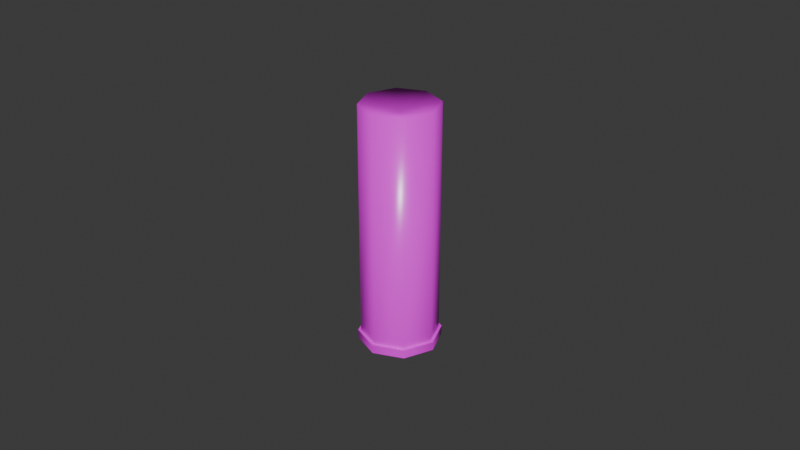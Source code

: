 # Source: 12GA.blend  (saved by Blender 4.3.34; exported with 4.5.12 LTS)
import bpy
from mathutils import Matrix  # noqa: F401  (used for matrix-valued properties, if any)

bpy.ops.wm.read_factory_settings(use_empty=True)
scene = bpy.context.scene
scene.name = 'Scene'

# ---- images (referenced by path relative to the original .blend; pixels are not part of the script)
import os
ASSET_DIR = os.environ.get("B2B_ASSET_DIR", "")  # directory of the original .blend (textures are referenced by path, not embedded)
HERE = os.path.dirname(os.path.abspath(__file__))  # packed textures are extracted next to this script under _unpacked/

def load_image(name, relpath, width, height, colorspace="sRGB"):
    """Load a texture the original file referenced (path relative to the .blend, or extracted next to this script)."""
    p = next((c for c in (os.path.join(HERE, relpath), os.path.join(ASSET_DIR, relpath)) if relpath and os.path.exists(c)), "")
    if p:
        img = bpy.data.images.load(p, check_existing=True)
        img.name = name
    else:  # same state as the original file: an image datablock whose file is absent (Cycles renders it pink)
        img = bpy.data.images.new(name, width, height)
        img.source = "FILE"
        img.filepath = "//" + (relpath or name)
    img.colorspace_settings.name = colorspace
    return img
img_12ga_roughness_tga = load_image('12GA.roughness.tga', '12GA.roughness.tga', 1024, 1024, 'sRGB')
img_12ga_color_tga = load_image('12GA.color.tga', '12GA.color.tga', 1024, 1024, 'sRGB')

# ---- materials (node trees are filled in below, after node groups)
mat_12ga = bpy.data.materials.new('12GA')

# ---- material node trees
mat_12ga.use_nodes = True; mat_12ga.node_tree.nodes.clear()
_N = mat_12ga.node_tree.nodes; _L = mat_12ga.node_tree.links
n0 = _N.new('ShaderNodeOutputMaterial'); n0.name = 'Material Output'; n0.location = (300, 300)
n1 = _N.new('ShaderNodeTexImage'); n1.name = 'Image Texture'; n1.location = (-357, 154)
n1.image = img_12ga_roughness_tga
n1.interpolation = 'Closest'
n1.extension = 'EXTEND'
n2 = _N.new('ShaderNodeBsdfPrincipled'); n2.name = 'Principled BSDF'; n2.location = (10, 300)
n3 = _N.new('ShaderNodeTexImage'); n3.name = 'Image Texture.001'; n3.location = (-280, 275)
n3.image = img_12ga_color_tga
n3.interpolation = 'Closest'
_L.new(n2.outputs[0], n0.inputs[0])
_L.new(n1.outputs[0], n2.inputs[2])
_L.new(n3.outputs[0], n2.inputs[0])
n0.is_active_output = True

# ---- world
world_world = bpy.data.worlds.new('World'); scene.world = world_world
world_world.use_nodes = True; world_world.node_tree.nodes.clear()
_N = world_world.node_tree.nodes; _L = world_world.node_tree.links
n0 = _N.new('ShaderNodeOutputWorld'); n0.name = 'World Output'; n0.location = (300, 300)
n1 = _N.new('ShaderNodeBackground'); n1.name = 'Background'; n1.location = (10, 300)
n1.inputs[0].default_value = (0.05088, 0.05088, 0.05088, 1.0)
_L.new(n1.outputs[0], n0.inputs[0])
n0.is_active_output = True
world_world.color = (0.05088, 0.05088, 0.05088)
world_world.sun_shadow_jitter_overblur = 0.0

# ---- meshes
me_12ga = bpy.data.meshes.new('12GA')
me_12ga.from_pydata([(0.0, 0.01287, 0.0), (-0.0091, 0.0091, 0.0), (-0.01287, 0.0, 0.0), (-0.0091, -0.0091, 0.0), (0.0, -0.01287, 0.0), (0.0091, -0.0091, 0.0), (0.01287, 0.0, 0.0), (0.0091, 0.0091, 0.0), (0.0, 0.01287, 0.002704), (-0.0091, 0.0091, 0.002704), (-0.01287, 0.0, 0.002704), (-0.0091, -0.0091, 0.002704), (0.0, -0.01287, 0.002704), (0.0091, -0.0091, 0.002704), (0.01287, 0.0, 0.002704), (0.0091, 0.0091, 0.002704), (1.648e-11, 0.01196, 0.002704), (-0.008456, 0.008456, 0.002704), (-0.01196, 0.0, 0.002704), (-0.008456, -0.008456, 0.002704), (1.648e-11, -0.01196, 0.002704), (0.008456, -0.008456, 0.002704), (0.01196, 0.0, 0.002704), (0.008456, 0.008456, 0.002704), (-7.018e-10, 0.01196, 0.07611), (-0.008456, 0.008456, 0.07611), (-0.01196, 0.0, 0.07611), (-0.008456, -0.008456, 0.07611), (-7.018e-10, -0.01196, 0.07611), (0.008456, -0.008456, 0.07611), (0.01196, 0.0, 0.07611), (0.008456, 0.008456, 0.07611), (-9.35e-10, 7.792e-11, 0.073), (0.0, 1.558e-10, 0.0)], [], [(11, 12, 20, 19), (0, 1, 9, 8), (7, 0, 8, 15), (5, 6, 14, 13), (3, 4, 12, 11), (1, 2, 10, 9), (6, 7, 15, 14), (4, 5, 13, 12), (2, 3, 11, 10), (9, 10, 18, 17), (14, 15, 23, 22), (12, 13, 21, 20), (10, 11, 19, 18), (8, 9, 17, 16), (15, 8, 16, 23), (13, 14, 22, 21), (31, 24, 32), (21, 22, 30, 29), (19, 20, 28, 27), (17, 18, 26, 25), (22, 23, 31, 30), (20, 21, 29, 28), (18, 19, 27, 26), (16, 17, 25, 24), (23, 16, 24, 31), (0, 7, 33), (29, 30, 32), (27, 28, 32), (2, 1, 33), (3, 2, 33), (5, 4, 33), (25, 26, 32), (26, 27, 32), (24, 25, 32), (30, 31, 32), (28, 29, 32), (4, 3, 33), (6, 5, 33), (33, 7, 6), (33, 1, 0)])
me_12ga.polygons.foreach_set('use_smooth', [True] * 40)
_k = set([(0, 1), (0, 7), (1, 2), (2, 3), (3, 4), (4, 5), (5, 6), (6, 7), (8, 9), (8, 15), (9, 10), (10, 11), (11, 12), (12, 13), (13, 14), (14, 15), (16, 17), (16, 23), (17, 18), (18, 19), (19, 20), (20, 21), (21, 22), (22, 23)])
me_12ga.attributes.new('sharp_edge', 'BOOLEAN', 'EDGE').data.foreach_set('value', [ (min(e.vertices), max(e.vertices)) in _k for e in me_12ga.edges])
_uv = me_12ga.uv_layers.new(name='UVMap')
_uv.uv.foreach_set('vector', [0.04707, 0.9236, 0.04707, 0.8249, 0.05549, 0.8284, 0.05549, 0.9201, 0.9688, 0.375, 0.9688, 0.2812, 1.0, 0.2812, 1.0, 0.375, 0.9688, 0.5, 0.9688, 0.375, 1.0, 0.375, 1.0, 0.5, 0.9688, 0.6875, 0.9688, 0.5938, 1.0, 0.5938, 1.0, 0.6875, 0.9688, 0.09375, 0.9688, 0.0, 1.0, 0.0, 1.0, 0.09375, 0.9688, 0.2812, 0.9688, 0.1875, 1.0, 0.1875, 1.0, 0.2812, 0.9688, 0.5938, 0.9688, 0.5, 1.0, 0.5, 1.0, 0.5938, 0.9688, 0.7812, 0.9688, 0.6875, 1.0, 0.6875, 1.0, 0.7812, 0.9688, 0.1875, 0.9688, 0.09375, 1.0, 0.09375, 1.0, 0.1875, 0.2155, 0.9933, 0.1168, 0.9933, 0.1203, 0.9849, 0.212, 0.9849, 0.2155, 0.7552, 0.2852, 0.8249, 0.2768, 0.8284, 0.212, 0.7636, 0.04707, 0.8249, 0.1168, 0.7552, 0.1203, 0.7636, 0.05549, 0.8284, 0.1168, 0.9933, 0.04707, 0.9236, 0.05549, 0.9201, 0.1203, 0.9849, 0.2852, 0.9236, 0.2155, 0.9933, 0.212, 0.9849, 0.2768, 0.9201, 0.2852, 0.8249, 0.2852, 0.9236, 0.2768, 0.9201, 0.2768, 0.8284, 0.1168, 0.7552, 0.2155, 0.7552, 0.212, 0.7636, 0.1203, 0.7636, 0.8438, 1.0, 0.7812, 0.9375, 0.889, 0.8874, 0.125, 0.0, 0.2188, 0.0, 0.2188, 0.75, 0.125, 0.75, 0.6875, 0.0, 0.7812, 0.0, 0.7812, 0.75, 0.6875, 0.75, 0.5, 0.0, 0.5938, 0.0, 0.5938, 0.75, 0.5, 0.75, 0.2188, 0.0, 0.3125, 0.0, 0.3125, 0.75, 0.2188, 0.75, 0.03125, 0.0, 0.125, 0.0, 0.125, 0.75, 0.03125, 0.75, 0.5938, 0.0, 0.6875, 0.0, 0.6875, 0.75, 0.5938, 0.75, 0.4062, 0.0, 0.5, 0.0, 0.5, 0.75, 0.4062, 0.75, 0.3125, 0.0, 0.4062, 0.0, 0.4062, 0.75, 0.3125, 0.75, 0.3438, 0.8438, 0.4062, 0.7812, 0.4532, 0.8876, 1.0, 0.9375, 0.9375, 1.0, 0.889, 0.8874, 0.9375, 0.7812, 1.0, 0.8438, 0.889, 0.8874, 0.4062, 1.0, 0.3438, 0.9375, 0.4532, 0.8876, 0.5, 1.0, 0.4062, 1.0, 0.4532, 0.8876, 0.5625, 0.8438, 0.5625, 0.9375, 0.4532, 0.8876, 0.7812, 0.8438, 0.8438, 0.7812, 0.889, 0.8874, 0.8438, 0.7812, 0.9375, 0.7812, 0.889, 0.8874, 0.7812, 0.9375, 0.7812, 0.8438, 0.889, 0.8874, 0.9375, 1.0, 0.8438, 1.0, 0.889, 0.8874, 1.0, 0.8438, 1.0, 0.9375, 0.889, 0.8874, 0.5625, 0.9375, 0.5, 1.0, 0.4532, 0.8876, 0.5, 0.7812, 0.5625, 0.8438, 0.4532, 0.8876, 0.4532, 0.8876, 0.4062, 0.7812, 0.5, 0.7812, 0.4532, 0.8876, 0.3438, 0.9375, 0.3438, 0.8438])
_ca = me_12ga.color_attributes.new('Attribute', 'BYTE_COLOR', 'CORNER')
_ca.data.foreach_set('color', [1.0, 1.0, 1.0, 1.0, 1.0, 1.0, 1.0, 1.0, 1.0, 1.0, 1.0, 1.0, 1.0, 1.0, 1.0, 1.0, 1.0, 1.0, 1.0, 1.0, 1.0, 1.0, 1.0, 1.0, 1.0, 1.0, 1.0, 1.0, 1.0, 1.0, 1.0, 1.0, 1.0, 1.0, 1.0, 1.0, 1.0, 1.0, 1.0, 1.0, 1.0, 1.0, 1.0, 1.0, 1.0, 1.0, 1.0, 1.0, 1.0, 1.0, 1.0, 1.0, 1.0, 1.0, 1.0, 1.0, 1.0, 1.0, 1.0, 1.0, 1.0, 1.0, 1.0, 1.0, 1.0, 1.0, 1.0, 1.0, 1.0, 1.0, 1.0, 1.0, 1.0, 1.0, 1.0, 1.0, 1.0, 1.0, 1.0, 1.0, 1.0, 1.0, 1.0, 1.0, 1.0, 1.0, 1.0, 1.0, 1.0, 1.0, 1.0, 1.0, 1.0, 1.0, 1.0, 1.0, 1.0, 1.0, 1.0, 1.0, 1.0, 1.0, 1.0, 1.0, 1.0, 1.0, 1.0, 1.0, 1.0, 1.0, 1.0, 1.0, 1.0, 1.0, 1.0, 1.0, 1.0, 1.0, 1.0, 1.0, 1.0, 1.0, 1.0, 1.0, 1.0, 1.0, 1.0, 1.0, 1.0, 1.0, 1.0, 1.0, 1.0, 1.0, 1.0, 1.0, 1.0, 1.0, 1.0, 1.0, 1.0, 1.0, 1.0, 1.0, 1.0, 1.0, 1.0, 1.0, 1.0, 1.0, 1.0, 1.0, 1.0, 1.0, 1.0, 1.0, 1.0, 1.0, 1.0, 1.0, 1.0, 1.0, 1.0, 1.0, 1.0, 1.0, 1.0, 1.0, 1.0, 1.0, 1.0, 1.0, 1.0, 1.0, 1.0, 1.0, 1.0, 1.0, 1.0, 1.0, 1.0, 1.0, 1.0, 1.0, 1.0, 1.0, 1.0, 1.0, 1.0, 1.0, 1.0, 1.0, 1.0, 1.0, 1.0, 1.0, 1.0, 1.0, 1.0, 1.0, 1.0, 1.0, 1.0, 1.0, 1.0, 1.0, 1.0, 1.0, 1.0, 1.0, 1.0, 1.0, 1.0, 1.0, 1.0, 1.0, 1.0, 1.0, 1.0, 1.0, 1.0, 1.0, 1.0, 1.0, 1.0, 1.0, 1.0, 1.0, 1.0, 1.0, 1.0, 1.0, 1.0, 1.0, 1.0, 1.0, 1.0, 1.0, 1.0, 1.0, 1.0, 1.0, 1.0, 1.0, 1.0, 1.0, 1.0, 1.0, 1.0, 1.0, 1.0, 1.0, 1.0, 1.0, 1.0, 1.0, 1.0, 1.0, 1.0, 1.0, 1.0, 1.0, 1.0, 1.0, 1.0, 1.0, 1.0, 1.0, 1.0, 1.0, 1.0, 1.0, 1.0, 1.0, 1.0, 1.0, 1.0, 1.0, 1.0, 1.0, 1.0, 1.0, 1.0, 1.0, 1.0, 1.0, 1.0, 1.0, 1.0, 1.0, 1.0, 1.0, 1.0, 1.0, 1.0, 1.0, 1.0, 1.0, 1.0, 1.0, 1.0, 1.0, 1.0, 1.0, 1.0, 1.0, 1.0, 1.0, 1.0, 1.0, 1.0, 1.0, 1.0, 1.0, 1.0, 1.0, 1.0, 1.0, 1.0, 1.0, 1.0, 1.0, 1.0, 1.0, 1.0, 1.0, 1.0, 1.0, 1.0, 1.0, 1.0, 1.0, 1.0, 1.0, 1.0, 1.0, 1.0, 1.0, 1.0, 1.0, 1.0, 1.0, 1.0, 1.0, 1.0, 1.0, 1.0, 1.0, 1.0, 1.0, 1.0, 1.0, 1.0, 1.0, 1.0, 1.0, 1.0, 1.0, 1.0, 1.0, 1.0, 1.0, 1.0, 1.0, 1.0, 1.0, 1.0, 1.0, 1.0, 1.0, 1.0, 1.0, 1.0, 1.0, 1.0, 1.0, 1.0, 1.0, 1.0, 1.0, 1.0, 1.0, 1.0, 1.0, 1.0, 1.0, 1.0, 1.0, 1.0, 1.0, 1.0, 1.0, 1.0, 1.0, 1.0, 1.0, 1.0, 1.0, 1.0, 1.0, 1.0, 1.0, 1.0, 1.0, 1.0, 1.0, 1.0, 1.0, 1.0, 1.0, 1.0, 1.0, 1.0, 1.0, 1.0, 1.0, 1.0, 1.0, 1.0, 1.0, 1.0, 1.0, 1.0, 1.0, 1.0, 1.0, 1.0, 1.0, 1.0, 1.0, 1.0, 1.0, 1.0, 1.0, 1.0, 1.0, 1.0, 1.0, 1.0, 1.0, 1.0, 1.0, 1.0, 1.0, 1.0, 1.0, 1.0, 1.0, 1.0, 1.0, 1.0, 1.0, 1.0, 1.0, 1.0, 1.0, 1.0, 1.0, 1.0, 1.0, 1.0, 1.0, 1.0, 1.0, 1.0, 1.0, 1.0, 1.0, 1.0, 1.0, 1.0, 1.0, 1.0, 1.0, 1.0, 1.0, 1.0, 1.0, 1.0, 1.0, 1.0, 1.0, 1.0, 1.0, 1.0, 1.0, 1.0, 1.0, 1.0, 1.0, 1.0, 1.0, 1.0, 1.0, 1.0, 1.0, 1.0, 1.0, 1.0, 1.0, 1.0, 1.0, 1.0, 1.0, 1.0, 1.0, 1.0, 1.0, 1.0, 1.0, 1.0, 1.0, 1.0, 1.0, 1.0, 1.0, 1.0, 1.0, 1.0, 1.0, 1.0, 1.0, 1.0, 1.0, 1.0, 1.0, 1.0, 1.0, 1.0, 1.0, 1.0, 1.0, 1.0, 1.0, 1.0, 1.0, 1.0, 1.0, 1.0, 1.0, 1.0, 1.0, 1.0, 1.0, 1.0, 1.0, 1.0, 1.0, 1.0, 1.0, 1.0, 1.0, 1.0, 1.0, 1.0, 1.0, 1.0, 1.0, 1.0, 1.0, 1.0, 1.0, 1.0, 1.0, 1.0, 1.0, 1.0, 1.0, 1.0, 1.0, 1.0, 1.0, 1.0, 1.0, 1.0, 1.0])
me_12ga.materials.append(mat_12ga)
me_12ga.use_paint_bone_selection = False
me_12ga.use_paint_mask = True
me_12ga.update()

# ---- objects
ob_12ga = bpy.data.objects.new('12GA', me_12ga)

# ---- transforms, parenting, visibility, modifiers, constraints
ob_12ga.location = (0.0, 0.0, 0.0)

# ---- collection membership
scene.collection.objects.link(ob_12ga)

# ---- scene / render settings (as saved in the file)
scene.frame_start = 1; scene.frame_end = 250; scene.frame_set(1)
scene.render.engine = 'BLENDER_EEVEE_NEXT'
bpy.context.view_layer.update()

# ---- added for rendering (the .blend has no active camera and no usable light): camera, sun
cam_auto = bpy.data.cameras.new('AutoCamera')
cam_auto.lens = 50.0
cam_auto.sensor_width = 36.0
cam_auto.clip_end = 1000.0
ob_auto_camera = bpy.data.objects.new('AutoCamera', cam_auto)
scene.collection.objects.link(ob_auto_camera)
ob_auto_camera.location = (0.185045, -0.222054, 0.186092)
ob_auto_camera.rotation_euler = (1.09748, -7.21219e-08, 0.694738)
scene.camera = ob_auto_camera
light_auto_sun = bpy.data.lights.new('AutoSun', 'SUN')
light_auto_sun.energy = 3.0
light_auto_sun.angle = 0.0523599
ob_auto_sun = bpy.data.objects.new('AutoSun', light_auto_sun)
scene.collection.objects.link(ob_auto_sun)
ob_auto_sun.rotation_euler = (0.872665, 0.174533, 0.523599)
bpy.context.view_layer.update()
